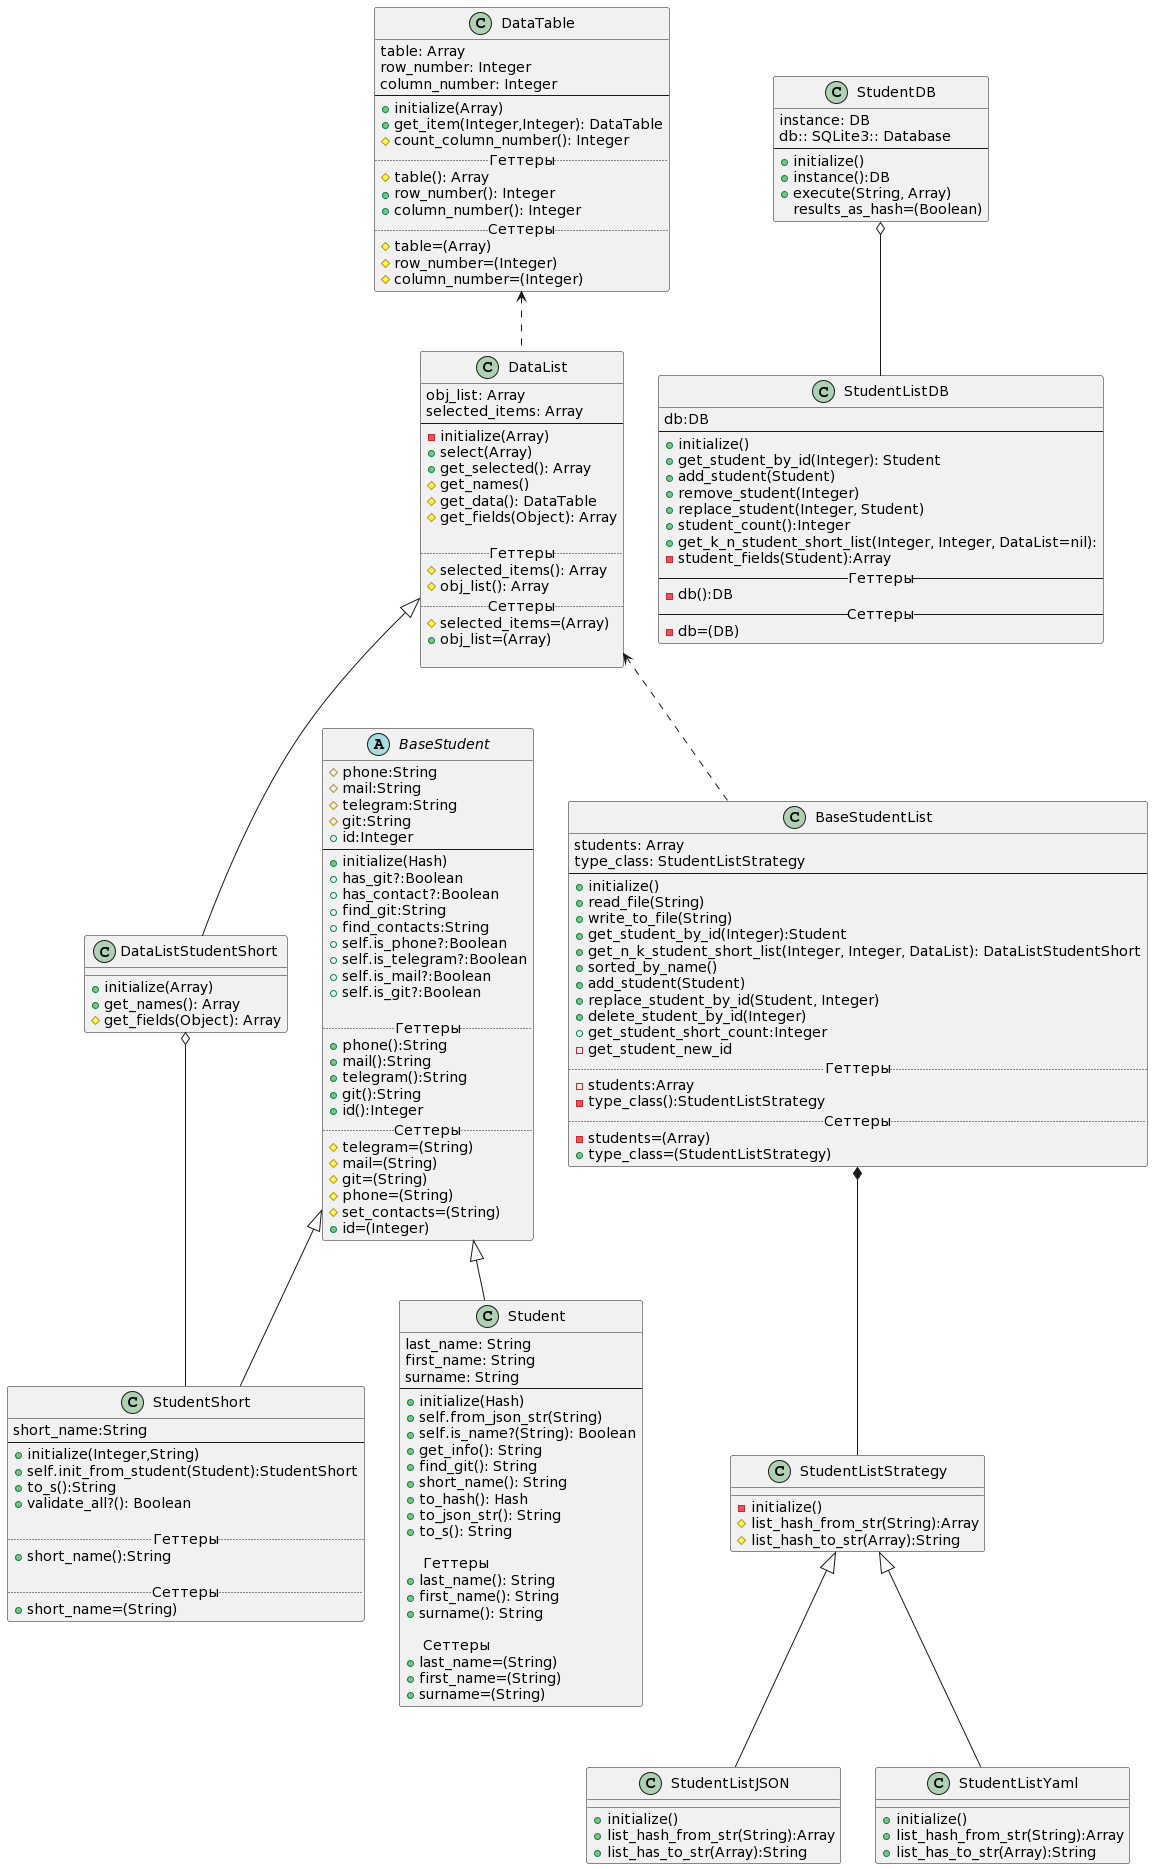

The diagram above was rendered by PlantUML. Its source (embedded in the PNG):
@startuml
abstract class BaseStudent
{
#phone:String
#mail:String
#telegram:String
#git:String
+id:Integer
--
+initialize(Hash)
+has_git?:Boolean
+has_contact?:Boolean
+find_git:String
+find_contacts:String
+self.is_phone?:Boolean
+self.is_telegram?:Boolean
+self.is_mail?:Boolean
+self.is_git?:Boolean

..Геттеры..
+phone():String
+mail():String
+telegram():String
+git():String
+id():Integer
..Сеттеры..
#telegram=(String)
#mail=(String)
#git=(String)
#phone=(String)
#set_contacts=(String)
+id=(Integer)
}

class StudentShort extends BaseStudent
{
short_name:String
--
+initialize(Integer,String)
+self.init_from_student(Student):StudentShort
+to_s():String
+validate_all?(): Boolean

.. Геттеры ..
+short_name():String

.. Сеттеры ..
+short_name=(String)
}

class Student extends BaseStudent {
last_name: String
first_name: String
surname: String
--
+initialize(Hash)
+self.from_json_str(String)
+self.is_name?(String): Boolean
+get_info(): String
+find_git(): String
+short_name(): String
+to_hash(): Hash
+to_json_str(): String
+to_s(): String

    .. Геттеры ..
+last_name(): String
+first_name(): String
+surname(): String

    .. Сеттеры ..
+last_name=(String)
+first_name=(String)
+surname=(String)
}

class DataTable
{
table: Array
row_number: Integer
column_number: Integer
--
+initialize(Array)
+get_item(Integer,Integer): DataTable
#count_column_number(): Integer
.. Геттеры ..
#table(): Array
+row_number(): Integer
+column_number(): Integer
.. Сеттеры ..
#table=(Array)
#row_number=(Integer)
#column_number=(Integer)
}

class DataList
{
obj_list: Array
selected_items: Array
--
-initialize(Array)
+select(Array)
+get_selected(): Array
#get_names()
#get_data(): DataTable
#get_fields(Object): Array

.. Геттеры ..
#selected_items(): Array
#obj_list(): Array
.. Сеттеры ..
#selected_items=(Array)
+obj_list=(Array)

}

class DataListStudentShort extends DataList
{
+initialize(Array)
+get_names(): Array
#get_fields(Object): Array
}

class BaseStudentList
{
students: Array
type_class: StudentListStrategy
--
+initialize()
+read_file(String)
+write_to_file(String)
+get_student_by_id(Integer):Student
+get_n_k_student_short_list(Integer, Integer, DataList): DataListStudentShort
+sorted_by_name()
+add_student(Student)
+replace_student_by_id(Student, Integer)
+delete_student_by_id(Integer)
+get_student_short_count:Integer
-get_student_new_id
..Геттеры..
-students:Array
-type_class():StudentListStrategy
..Сеттеры..
-students=(Array)
+type_class=(StudentListStrategy)
}

class StudentListStrategy
{
-initialize()
#list_hash_from_str(String):Array
#list_hash_to_str(Array):String
}

class StudentListJSON extends StudentListStrategy
{
+initialize()
+list_hash_from_str(String):Array
+list_has_to_str(Array):String
}

class StudentListYaml extends StudentListStrategy
{
+initialize()
+list_hash_from_str(String):Array
+list_has_to_str(Array):String
}

class StudentDB
{
instance: DB
db:: SQLite3:: Database
--
+initialize()
+instance():DB
+execute(String, Array)
results_as_hash=(Boolean)
}

class StudentListDB
{
db:DB
--
+initialize()
+get_student_by_id(Integer): Student
+add_student(Student)
+remove_student(Integer)
+replace_student(Integer, Student)
+student_count():Integer
+get_k_n_student_short_list(Integer, Integer, DataList=nil):
-student_fields(Student):Array
--Геттеры--
-db():DB
--Сеттеры--
-db=(DB)
}

StudentDB o-- StudentListDB
DataListStudentShort o-- StudentShort
DataTable <.. DataList
DataList <.. BaseStudentList
BaseStudentList *-- StudentListStrategy
@enduml